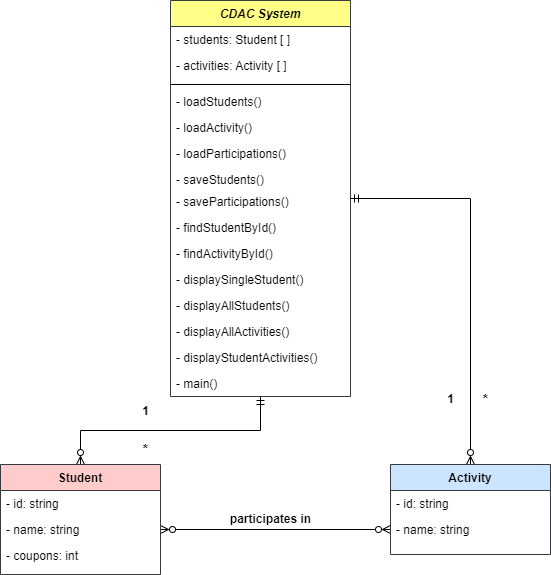

The diagram above was exported from draw.io. Its source (the exported page's mxGraphModel, read from the mxfile embedded in the PNG):
<mxGraphModel dx="792" dy="568" grid="1" gridSize="10" guides="1" tooltips="1" connect="1" arrows="1" fold="1" page="1" pageScale="1" pageWidth="827" pageHeight="1169" math="0" shadow="0">
  <root>
    <mxCell id="WIyWlLk6GJQsqaUBKTNV-0" />
    <mxCell id="WIyWlLk6GJQsqaUBKTNV-1" parent="WIyWlLk6GJQsqaUBKTNV-0" />
    <mxCell id="K3SEsv2RiExVcJZidxRs-13" style="edgeStyle=orthogonalEdgeStyle;rounded=0;orthogonalLoop=1;jettySize=auto;html=1;exitX=0;exitY=0.5;exitDx=0;exitDy=0;entryX=1;entryY=0.5;entryDx=0;entryDy=0;endArrow=ERzeroToMany;endFill=0;startArrow=ERzeroToMany;startFill=0;" parent="WIyWlLk6GJQsqaUBKTNV-1" source="K3SEsv2RiExVcJZidxRs-11" target="zkfFHV4jXpPFQw0GAbJ--8" edge="1">
      <mxGeometry relative="1" as="geometry" />
    </mxCell>
    <mxCell id="K3SEsv2RiExVcJZidxRs-15" style="edgeStyle=orthogonalEdgeStyle;rounded=0;orthogonalLoop=1;jettySize=auto;html=1;exitX=0.5;exitY=1;exitDx=0;exitDy=0;entryX=0.5;entryY=0;entryDx=0;entryDy=0;startArrow=ERmandOne;startFill=0;endArrow=ERzeroToMany;endFill=0;" parent="WIyWlLk6GJQsqaUBKTNV-1" source="zkfFHV4jXpPFQw0GAbJ--0" target="zkfFHV4jXpPFQw0GAbJ--6" edge="1">
      <mxGeometry relative="1" as="geometry" />
    </mxCell>
    <mxCell id="K3SEsv2RiExVcJZidxRs-16" style="edgeStyle=orthogonalEdgeStyle;rounded=0;orthogonalLoop=1;jettySize=auto;html=1;endArrow=ERzeroToMany;endFill=0;startArrow=ERmandOne;startFill=0;" parent="WIyWlLk6GJQsqaUBKTNV-1" source="zkfFHV4jXpPFQw0GAbJ--0" target="zkfFHV4jXpPFQw0GAbJ--13" edge="1">
      <mxGeometry relative="1" as="geometry" />
    </mxCell>
    <mxCell id="zkfFHV4jXpPFQw0GAbJ--0" value="CDAC System" style="swimlane;fontStyle=3;align=center;verticalAlign=top;childLayout=stackLayout;horizontal=1;startSize=26;horizontalStack=0;resizeParent=1;resizeLast=0;collapsible=1;marginBottom=0;rounded=0;shadow=0;strokeWidth=1;fillColor=#ffff88;strokeColor=#36393d;" parent="WIyWlLk6GJQsqaUBKTNV-1" vertex="1">
      <mxGeometry x="290" y="76" width="180" height="396" as="geometry">
        <mxRectangle x="230" y="140" width="160" height="26" as="alternateBounds" />
      </mxGeometry>
    </mxCell>
    <mxCell id="zkfFHV4jXpPFQw0GAbJ--1" value="- students: Student [ ]" style="text;align=left;verticalAlign=top;spacingLeft=4;spacingRight=4;overflow=hidden;rotatable=0;points=[[0,0.5],[1,0.5]];portConstraint=eastwest;" parent="zkfFHV4jXpPFQw0GAbJ--0" vertex="1">
      <mxGeometry y="26" width="180" height="26" as="geometry" />
    </mxCell>
    <mxCell id="zkfFHV4jXpPFQw0GAbJ--2" value="- activities: Activity [ ]" style="text;align=left;verticalAlign=top;spacingLeft=4;spacingRight=4;overflow=hidden;rotatable=0;points=[[0,0.5],[1,0.5]];portConstraint=eastwest;rounded=0;shadow=0;html=0;" parent="zkfFHV4jXpPFQw0GAbJ--0" vertex="1">
      <mxGeometry y="52" width="180" height="28" as="geometry" />
    </mxCell>
    <mxCell id="zkfFHV4jXpPFQw0GAbJ--4" value="" style="line;html=1;strokeWidth=1;align=left;verticalAlign=middle;spacingTop=-1;spacingLeft=3;spacingRight=3;rotatable=0;labelPosition=right;points=[];portConstraint=eastwest;" parent="zkfFHV4jXpPFQw0GAbJ--0" vertex="1">
      <mxGeometry y="80" width="180" height="8" as="geometry" />
    </mxCell>
    <mxCell id="zkfFHV4jXpPFQw0GAbJ--5" value="- loadStudents()" style="text;align=left;verticalAlign=top;spacingLeft=4;spacingRight=4;overflow=hidden;rotatable=0;points=[[0,0.5],[1,0.5]];portConstraint=eastwest;" parent="zkfFHV4jXpPFQw0GAbJ--0" vertex="1">
      <mxGeometry y="88" width="180" height="26" as="geometry" />
    </mxCell>
    <mxCell id="2" value="- loadActivity()" style="text;align=left;verticalAlign=top;spacingLeft=4;spacingRight=4;overflow=hidden;rotatable=0;points=[[0,0.5],[1,0.5]];portConstraint=eastwest;" parent="zkfFHV4jXpPFQw0GAbJ--0" vertex="1">
      <mxGeometry y="114" width="180" height="26" as="geometry" />
    </mxCell>
    <mxCell id="3" value="- loadParticipations()" style="text;align=left;verticalAlign=top;spacingLeft=4;spacingRight=4;overflow=hidden;rotatable=0;points=[[0,0.5],[1,0.5]];portConstraint=eastwest;" vertex="1" parent="zkfFHV4jXpPFQw0GAbJ--0">
      <mxGeometry y="140" width="180" height="26" as="geometry" />
    </mxCell>
    <mxCell id="K3SEsv2RiExVcJZidxRs-1" value="- saveStudents()" style="text;align=left;verticalAlign=top;spacingLeft=4;spacingRight=4;overflow=hidden;rotatable=0;points=[[0,0.5],[1,0.5]];portConstraint=eastwest;" parent="zkfFHV4jXpPFQw0GAbJ--0" vertex="1">
      <mxGeometry y="166" width="180" height="22" as="geometry" />
    </mxCell>
    <mxCell id="4" value="- saveParticipations()" style="text;align=left;verticalAlign=top;spacingLeft=4;spacingRight=4;overflow=hidden;rotatable=0;points=[[0,0.5],[1,0.5]];portConstraint=eastwest;" vertex="1" parent="zkfFHV4jXpPFQw0GAbJ--0">
      <mxGeometry y="188" width="180" height="26" as="geometry" />
    </mxCell>
    <mxCell id="K3SEsv2RiExVcJZidxRs-2" value="- findStudentById()" style="text;align=left;verticalAlign=top;spacingLeft=4;spacingRight=4;overflow=hidden;rotatable=0;points=[[0,0.5],[1,0.5]];portConstraint=eastwest;" parent="zkfFHV4jXpPFQw0GAbJ--0" vertex="1">
      <mxGeometry y="214" width="180" height="26" as="geometry" />
    </mxCell>
    <mxCell id="5" value="- findActivityById()" style="text;align=left;verticalAlign=top;spacingLeft=4;spacingRight=4;overflow=hidden;rotatable=0;points=[[0,0.5],[1,0.5]];portConstraint=eastwest;" vertex="1" parent="zkfFHV4jXpPFQw0GAbJ--0">
      <mxGeometry y="240" width="180" height="26" as="geometry" />
    </mxCell>
    <mxCell id="6" value="- displaySingleStudent()" style="text;align=left;verticalAlign=top;spacingLeft=4;spacingRight=4;overflow=hidden;rotatable=0;points=[[0,0.5],[1,0.5]];portConstraint=eastwest;" vertex="1" parent="zkfFHV4jXpPFQw0GAbJ--0">
      <mxGeometry y="266" width="180" height="26" as="geometry" />
    </mxCell>
    <mxCell id="K3SEsv2RiExVcJZidxRs-5" value="- displayAllStudents()" style="text;align=left;verticalAlign=top;spacingLeft=4;spacingRight=4;overflow=hidden;rotatable=0;points=[[0,0.5],[1,0.5]];portConstraint=eastwest;" parent="zkfFHV4jXpPFQw0GAbJ--0" vertex="1">
      <mxGeometry y="292" width="180" height="26" as="geometry" />
    </mxCell>
    <mxCell id="K3SEsv2RiExVcJZidxRs-6" value="- displayAllActivities()" style="text;align=left;verticalAlign=top;spacingLeft=4;spacingRight=4;overflow=hidden;rotatable=0;points=[[0,0.5],[1,0.5]];portConstraint=eastwest;" parent="zkfFHV4jXpPFQw0GAbJ--0" vertex="1">
      <mxGeometry y="318" width="180" height="26" as="geometry" />
    </mxCell>
    <mxCell id="K3SEsv2RiExVcJZidxRs-7" value="- displayStudentActivities()" style="text;align=left;verticalAlign=top;spacingLeft=4;spacingRight=4;overflow=hidden;rotatable=0;points=[[0,0.5],[1,0.5]];portConstraint=eastwest;" parent="zkfFHV4jXpPFQw0GAbJ--0" vertex="1">
      <mxGeometry y="344" width="180" height="26" as="geometry" />
    </mxCell>
    <mxCell id="K3SEsv2RiExVcJZidxRs-8" value="- main()" style="text;align=left;verticalAlign=top;spacingLeft=4;spacingRight=4;overflow=hidden;rotatable=0;points=[[0,0.5],[1,0.5]];portConstraint=eastwest;" parent="zkfFHV4jXpPFQw0GAbJ--0" vertex="1">
      <mxGeometry y="370" width="180" height="26" as="geometry" />
    </mxCell>
    <mxCell id="zkfFHV4jXpPFQw0GAbJ--6" value=" Student " style="swimlane;fontStyle=1;align=center;verticalAlign=top;childLayout=stackLayout;horizontal=1;startSize=26;horizontalStack=0;resizeParent=1;resizeLast=0;collapsible=1;marginBottom=0;rounded=0;shadow=0;strokeWidth=1;fillColor=#ffcccc;strokeColor=#36393d;" parent="WIyWlLk6GJQsqaUBKTNV-1" vertex="1">
      <mxGeometry x="120" y="540" width="160" height="110" as="geometry">
        <mxRectangle x="130" y="380" width="160" height="26" as="alternateBounds" />
      </mxGeometry>
    </mxCell>
    <mxCell id="zkfFHV4jXpPFQw0GAbJ--7" value="- id: string" style="text;align=left;verticalAlign=top;spacingLeft=4;spacingRight=4;overflow=hidden;rotatable=0;points=[[0,0.5],[1,0.5]];portConstraint=eastwest;" parent="zkfFHV4jXpPFQw0GAbJ--6" vertex="1">
      <mxGeometry y="26" width="160" height="26" as="geometry" />
    </mxCell>
    <mxCell id="zkfFHV4jXpPFQw0GAbJ--8" value="- name: string" style="text;align=left;verticalAlign=top;spacingLeft=4;spacingRight=4;overflow=hidden;rotatable=0;points=[[0,0.5],[1,0.5]];portConstraint=eastwest;rounded=0;shadow=0;html=0;" parent="zkfFHV4jXpPFQw0GAbJ--6" vertex="1">
      <mxGeometry y="52" width="160" height="26" as="geometry" />
    </mxCell>
    <mxCell id="K3SEsv2RiExVcJZidxRs-10" value="- coupons: int" style="text;align=left;verticalAlign=top;spacingLeft=4;spacingRight=4;overflow=hidden;rotatable=0;points=[[0,0.5],[1,0.5]];portConstraint=eastwest;rounded=0;shadow=0;html=0;" parent="zkfFHV4jXpPFQw0GAbJ--6" vertex="1">
      <mxGeometry y="78" width="160" height="26" as="geometry" />
    </mxCell>
    <mxCell id="zkfFHV4jXpPFQw0GAbJ--13" value="Activity" style="swimlane;fontStyle=1;align=center;verticalAlign=top;childLayout=stackLayout;horizontal=1;startSize=26;horizontalStack=0;resizeParent=1;resizeLast=0;collapsible=1;marginBottom=0;rounded=0;shadow=0;strokeWidth=1;fillColor=#cce5ff;strokeColor=#36393d;" parent="WIyWlLk6GJQsqaUBKTNV-1" vertex="1">
      <mxGeometry x="510" y="540" width="160" height="90" as="geometry">
        <mxRectangle x="340" y="380" width="170" height="26" as="alternateBounds" />
      </mxGeometry>
    </mxCell>
    <mxCell id="zkfFHV4jXpPFQw0GAbJ--14" value="- id: string" style="text;align=left;verticalAlign=top;spacingLeft=4;spacingRight=4;overflow=hidden;rotatable=0;points=[[0,0.5],[1,0.5]];portConstraint=eastwest;" parent="zkfFHV4jXpPFQw0GAbJ--13" vertex="1">
      <mxGeometry y="26" width="160" height="26" as="geometry" />
    </mxCell>
    <mxCell id="K3SEsv2RiExVcJZidxRs-11" value="- name: string " style="text;align=left;verticalAlign=top;spacingLeft=4;spacingRight=4;overflow=hidden;rotatable=0;points=[[0,0.5],[1,0.5]];portConstraint=eastwest;" parent="zkfFHV4jXpPFQw0GAbJ--13" vertex="1">
      <mxGeometry y="52" width="160" height="26" as="geometry" />
    </mxCell>
    <mxCell id="K3SEsv2RiExVcJZidxRs-20" value="1" style="text;html=1;align=center;verticalAlign=middle;resizable=0;points=[];autosize=1;strokeColor=none;fillColor=none;fontStyle=1" parent="WIyWlLk6GJQsqaUBKTNV-1" vertex="1">
      <mxGeometry x="555" y="460" width="30" height="30" as="geometry" />
    </mxCell>
    <mxCell id="K3SEsv2RiExVcJZidxRs-22" value="participates in" style="text;html=1;align=center;verticalAlign=middle;resizable=0;points=[];autosize=1;strokeColor=none;fillColor=none;fontStyle=1" parent="WIyWlLk6GJQsqaUBKTNV-1" vertex="1">
      <mxGeometry x="340" y="580" width="100" height="30" as="geometry" />
    </mxCell>
    <mxCell id="K3SEsv2RiExVcJZidxRs-23" value="1" style="text;html=1;align=center;verticalAlign=middle;resizable=0;points=[];autosize=1;strokeColor=none;fillColor=none;fontStyle=1" parent="WIyWlLk6GJQsqaUBKTNV-1" vertex="1">
      <mxGeometry x="250" y="472" width="30" height="30" as="geometry" />
    </mxCell>
    <mxCell id="K3SEsv2RiExVcJZidxRs-24" value="&lt;font style=&quot;font-size: 14px;&quot;&gt;*&lt;/font&gt;" style="text;html=1;align=center;verticalAlign=middle;resizable=0;points=[];autosize=1;strokeColor=none;fillColor=none;fontStyle=1" parent="WIyWlLk6GJQsqaUBKTNV-1" vertex="1">
      <mxGeometry x="250" y="510" width="30" height="30" as="geometry" />
    </mxCell>
    <mxCell id="K3SEsv2RiExVcJZidxRs-25" value="&lt;font style=&quot;font-size: 14px;&quot;&gt;*&lt;/font&gt;" style="text;html=1;align=center;verticalAlign=middle;resizable=0;points=[];autosize=1;strokeColor=none;fillColor=none;fontStyle=1;fontSize=14;" parent="WIyWlLk6GJQsqaUBKTNV-1" vertex="1">
      <mxGeometry x="590" y="460" width="30" height="30" as="geometry" />
    </mxCell>
  </root>
</mxGraphModel>